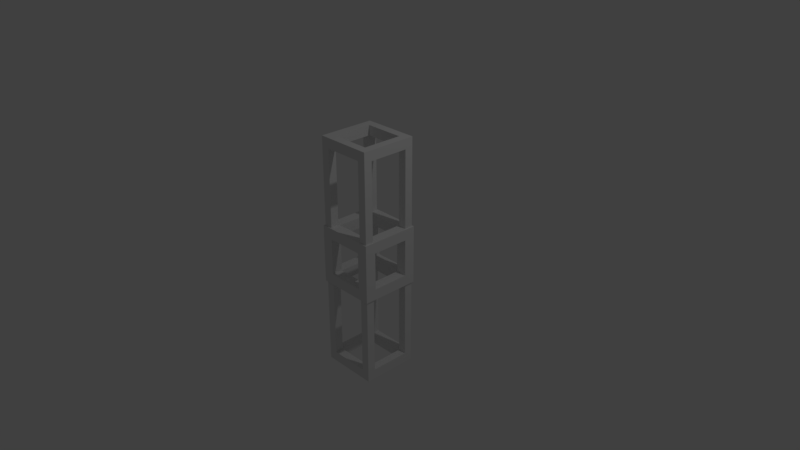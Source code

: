# Source: Inserter.blend  (saved by Blender 2.78.0; exported with 4.5.12 LTS)
import bpy
from mathutils import Matrix  # noqa: F401  (used for matrix-valued properties, if any)

bpy.ops.wm.read_factory_settings(use_empty=True)
scene = bpy.context.scene
scene.name = 'Scene'

# ---- collections
col_collection_1 = bpy.data.collections.new('Collection 1'); scene.collection.children.link(col_collection_1)

# ---- materials (node trees are filled in below, after node groups)
mat_material = bpy.data.materials.new('Material')
mat_material.alpha_threshold = 0.0
mat_material.use_transparent_shadow = False
mat_material.roughness = 0.5
mat_material.line_color = (0.0, 0.0, 0.0, 1.0)

# ---- material node trees

# ---- world
world_world = bpy.data.worlds.new('World'); scene.world = world_world
world_world.color = (0.05088, 0.05088, 0.05088)
world_world.use_sun_shadow = False
world_world.sun_shadow_jitter_overblur = 0.0
world_world.cycles.sampling_method = 'MANUAL'

# ---- cameras
cam_camera = bpy.data.cameras.new('Camera')
cam_camera.clip_end = 100.0
cam_camera.lens = 35.0
cam_camera.sensor_width = 32.0
cam_camera.sensor_height = 18.0
cam_camera.ortho_scale = 7.314
cam_camera.dof.focus_distance = 0.0
cam_camera.dof.aperture_fstop = 128.0

# ---- lights
light_lamp = bpy.data.lights.new('Lamp', 'POINT')
light_lamp.transmission_factor = 0.0
light_lamp.cutoff_distance = 30.0
light_lamp.energy = 100.0
light_lamp.shadow_buffer_clip_start = 1.001
light_lamp.shadow_soft_size = 0.1
light_lamp.shadow_maximum_resolution = 0.006
light_lamp.use_absolute_resolution = True

# ---- meshes
me_cube = bpy.data.meshes.new('Cube')
me_cube.from_pydata([(-0.3855, -0.3855, 0.3069), (-0.3855, -0.3855, 1.612), (0.0, -0.2716, 1.474), (0.0, -0.3855, 1.474), (-0.2716, -0.2716, 1.612), (-0.2716, -0.2716, 0.3069), (-0.2716, -0.3855, 0.3069), (-0.2716, -0.3855, 1.612), (-0.3855, -0.2716, 1.612), (0.0, -0.3855, 1.612), (0.0, -0.2716, 1.612), (-0.3855, -0.2716, 1.474), (-0.2716, -0.2716, 1.474), (-0.2716, -0.3855, 1.474), (-0.3855, -0.3855, 1.474), (-0.3855, -0.2716, 0.3069), (-0.3855, 0.0, 1.474), (-0.3855, 0.0, 1.612), (-0.2716, 0.0, 1.612), (-0.2716, 0.0, 1.474), (0.404, 0.404, 0.404), (0.404, 0.404, 0.0), (0.2539, 0.2539, 0.0), (0.2539, 0.404, 0.0), (0.404, 0.0, 0.404), (0.2539, 0.0, 0.404), (0.2539, 0.0, 0.2539), (0.2539, 0.404, 0.404), (0.404, 0.0, 0.2539), (0.0, 0.2539, 0.404), (0.404, 0.404, 0.2539), (0.0, 0.2539, 0.2539), (0.0, 0.404, 0.2539), (0.2539, 0.404, 0.2539), (0.404, 0.2539, 0.404), (0.0, 0.404, 0.404), (0.2539, 0.2539, 0.2539), (0.2539, 0.2539, 0.404), (0.404, 0.2539, 0.2539), (0.404, 0.2539, 0.0)], [], [(17, 18, 19, 16), (6, 13, 14, 0), (4, 12, 19, 18), (13, 7, 1, 14), (13, 6, 5, 12), (4, 8, 1, 7), (15, 5, 6, 0), (0, 14, 11, 15), (12, 4, 10, 2), (11, 8, 17, 16), (7, 13, 3, 9), (14, 1, 8, 11), (13, 12, 2, 3), (9, 3, 2, 10), (4, 7, 9, 10), (11, 12, 5, 15), (12, 11, 16, 19), (8, 4, 18, 17), (33, 27, 20, 30), (33, 36, 31, 32), (36, 33, 23, 22), (35, 32, 31, 29), (28, 24, 25, 26), (27, 33, 32, 35), (38, 34, 24, 28), (37, 27, 35, 29), (36, 37, 29, 31), (20, 27, 37, 34), (30, 20, 34, 38), (36, 38, 28, 26), (37, 36, 26, 25), (34, 37, 25, 24), (22, 23, 21, 39), (38, 36, 22, 39), (33, 30, 21, 23), (30, 38, 39, 21)])
me_cube.materials.append(mat_material)
me_cube.use_remesh_preserve_volume = False
me_cube.use_remesh_preserve_attributes = False
me_cube.use_mirror_vertex_groups = False
me_cube.update()

# ---- objects
ob_cube = bpy.data.objects.new('Cube', me_cube)
ob_lamp = bpy.data.objects.new('Lamp', light_lamp)
ob_camera = bpy.data.objects.new('Camera', cam_camera)

# ---- transforms, parenting, visibility, modifiers, constraints
ob_cube.location = (0.0, 0.0, 0.0)
ob_cube.lock_rotations_4d = False
ob_cube.empty_display_type = 'ARROWS'
ob_cube.lineart.crease_threshold = 0.0
_m = ob_cube.modifiers.new('Mirror', 'MIRROR')
_m.use_axis = (True, True, True)
_m.use_clip = True
_m.merge_threshold = 0.0009
ob_lamp.location = (4.076, 1.005, 5.904)
ob_lamp.rotation_euler = (0.6503, 0.05522, 1.866)
ob_lamp.lock_rotations_4d = False
ob_lamp.empty_display_type = 'ARROWS'
ob_lamp.color = (0.0, 0.0, 0.0, 0.0)
ob_lamp.lineart.crease_threshold = 0.0
ob_camera.location = (7.481, -6.508, 5.344)
ob_camera.rotation_euler = (1.109, 0.0, 0.8149)
ob_camera.lock_rotations_4d = False
ob_camera.empty_display_type = 'ARROWS'
ob_camera.color = (0.0, 0.0, 0.0, 0.0)
ob_camera.display_type = 'WIRE'
ob_camera.lineart.crease_threshold = 0.0

# ---- collection membership
col_collection_1.objects.link(ob_cube)
col_collection_1.objects.link(ob_lamp)
col_collection_1.objects.link(ob_camera)

# ---- scene / render settings (as saved in the file)
scene.camera = ob_camera
scene.frame_start = 1; scene.frame_end = 250; scene.frame_set(1)
scene.render.engine = 'BLENDER_EEVEE_NEXT'
scene.render.resolution_percentage = 50
scene.render.dither_intensity = 0.0
scene.cycles.use_denoising = False
scene.cycles.samples = 128
scene.cycles.sampling_pattern = 'TABULATED_SOBOL'
scene.cycles.light_sampling_threshold = 0.0
scene.cycles.use_adaptive_sampling = False
scene.cycles.use_light_tree = False
scene.cycles.blur_glossy = 0.0
scene.cycles.sample_clamp_indirect = 0.0
scene.view_settings.view_transform = 'Standard'
bpy.context.view_layer.update()
